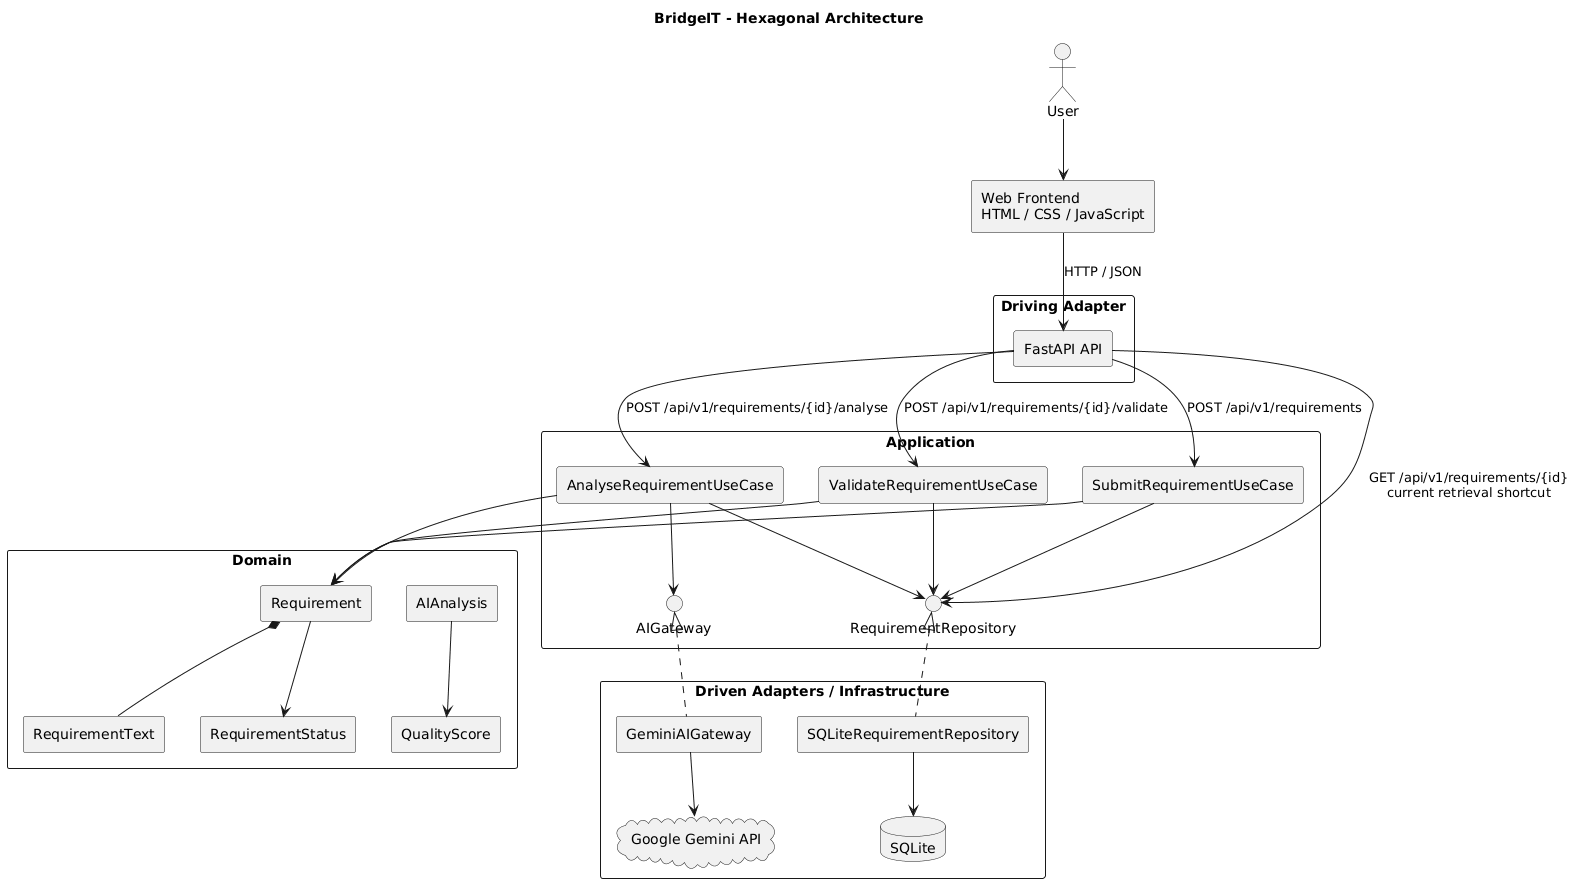

The diagram above was rendered by PlantUML. Its source (embedded in the PNG):
@startuml
title BridgeIT - Hexagonal Architecture

skinparam componentStyle rectangle
skinparam shadowing false
skinparam packageStyle rectangle

actor "User" as User

rectangle "Web Frontend\nHTML / CSS / JavaScript" as Web

rectangle "Driving Adapter" {
  component "FastAPI API" as API
}

rectangle "Application" {
  component "SubmitRequirementUseCase" as SubmitUC
  component "AnalyseRequirementUseCase" as AnalyseUC
  component "ValidateRequirementUseCase" as ValidateUC

  interface "RequirementRepository" as RepoPort
  interface "AIGateway" as AIPort
}

rectangle "Domain" {
  component "Requirement" as Requirement
  component "RequirementText" as RequirementText
  component "RequirementStatus" as RequirementStatus
  component "AIAnalysis" as AIAnalysis
  component "QualityScore" as QualityScore
}

rectangle "Driven Adapters / Infrastructure" {
  component "SQLiteRequirementRepository" as SQLiteRepo
  database "SQLite" as SQLite

  component "GeminiAIGateway" as GeminiGateway
  cloud "Google Gemini API" as Gemini
}

User --> Web
Web --> API : HTTP / JSON

API --> SubmitUC : POST /api/v1/requirements
API --> AnalyseUC : POST /api/v1/requirements/{id}/analyse
API --> ValidateUC : POST /api/v1/requirements/{id}/validate
API --> RepoPort : GET /api/v1/requirements/{id}\ncurrent retrieval shortcut

SubmitUC --> Requirement
SubmitUC --> RepoPort

AnalyseUC --> Requirement
AnalyseUC --> RepoPort
AnalyseUC --> AIPort

ValidateUC --> Requirement
ValidateUC --> RepoPort

Requirement *-- RequirementText
Requirement --> RequirementStatus
AIAnalysis --> QualityScore

RepoPort <|.. SQLiteRepo
SQLiteRepo --> SQLite

AIPort <|.. GeminiGateway
GeminiGateway --> Gemini

@enduml